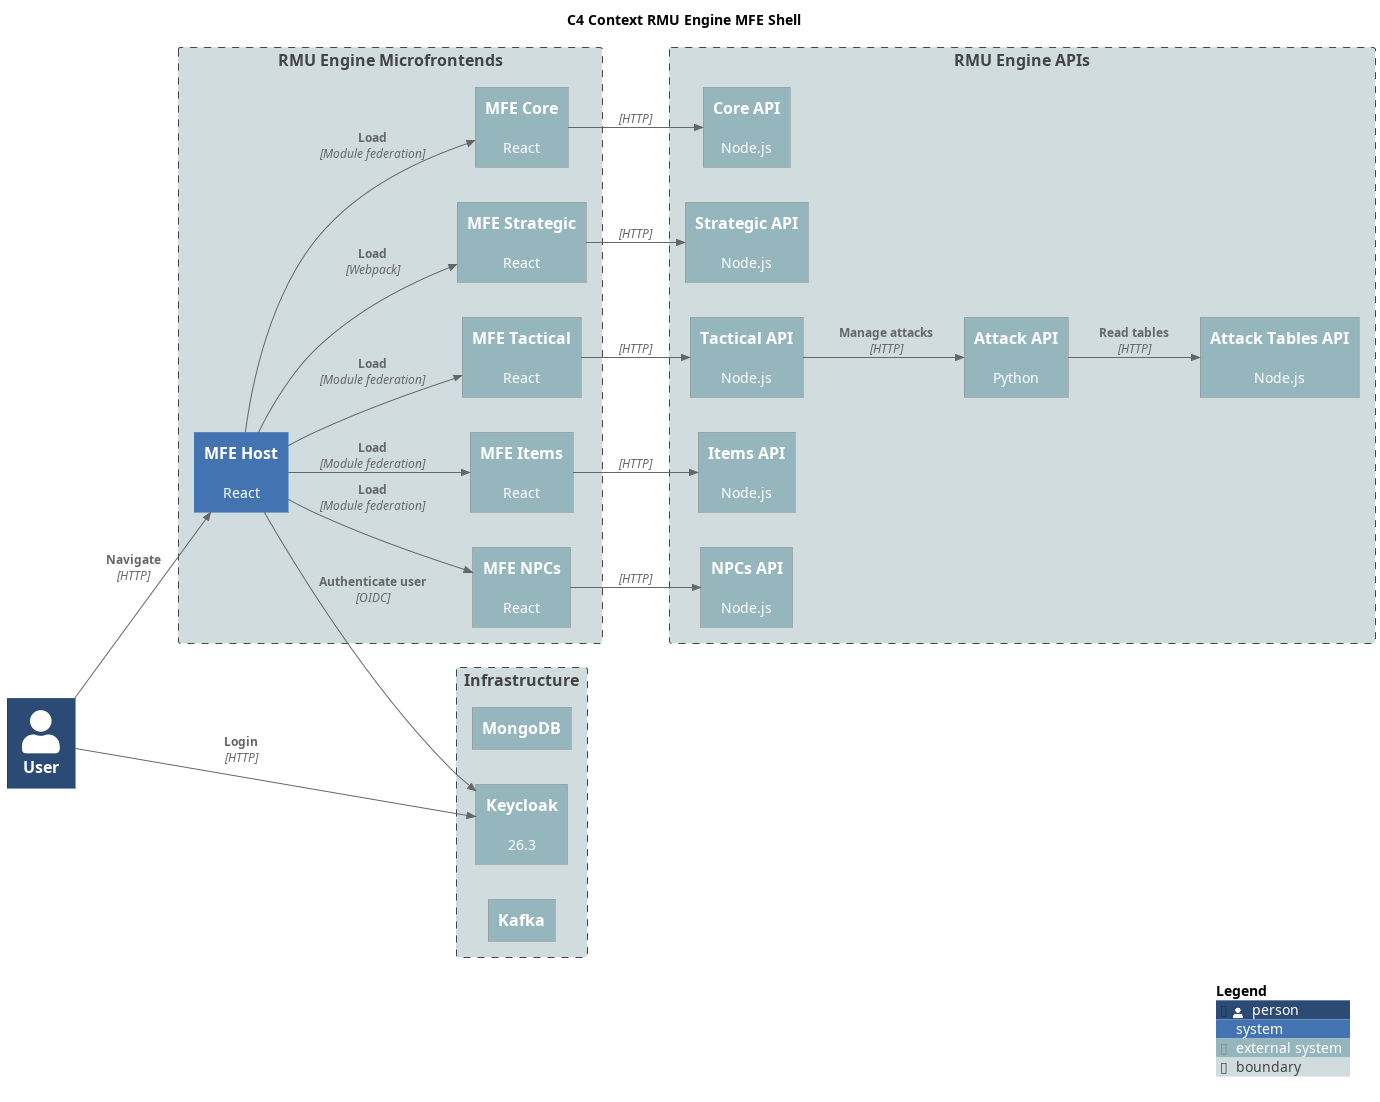

The diagram above was rendered by PlantUML. Its source (embedded in the PNG):
@startuml C4 Context RMU Engine MFE Shell
title C4 Context RMU Engine MFE Shell

!include https://raw.githubusercontent.com/plantuml-stdlib/C4-PlantUML/master/C4_Context.puml

LAYOUT_LEFT_RIGHT()

UpdateElementStyle(person, $bgColor="#2b4a74ff")
UpdateElementStyle(system, $bgColor="#4373b1ff")
UpdateElementStyle(external_system, $bgColor="#96b6beff")
UpdateElementStyle(boundary, $bgColor="#d1dcdfff")

Person(user, "User")

Boundary(frontend, "RMU Engine Microfrontends") {
    System(rmu_mfe_shell, "MFE Host", "React")
    System_Ext(rmu_mfe_core, "MFE Core", "React")
    System_Ext(rmu_mfe_strategic, "MFE Strategic", "React")
    System_Ext(rmu_mfe_tactical, "MFE Tactical", "React")
    System_Ext(rmu_mfe_items, "MFE Items", "React")
    System_Ext(rmu_mfe_npc, "MFE NPCs", "React")
}

Boundary(apis, "RMU Engine APIs") {
    System_Ext(rmu_api_core, "Core API", "Node.js")
    System_Ext(rmu_api_strategic, "Strategic API", "Node.js")
    System_Ext(rmu_api_tactical, "Tactical API", "Node.js")
    System_Ext(rmu_api_npc, "NPCs API", "Node.js")
    System_Ext(rmu_api_attack, "Attack API", "Python")
    System_Ext(rmu_api_items, "Items API", "Node.js")
    System_Ext(rmu_api_attack_tables, "Attack Tables API", "Node.js")
}

Boundary(infrastructure, "Infrastructure") {
    System_Ext(mongodb, "MongoDB", "")
    System_Ext(keycloak, "Keycloak", "26.3")
    System_Ext(kafka, "Kafka", "")
}

Rel(user, rmu_mfe_shell, "Navigate", "HTTP")
Rel(user, keycloak, "Login", "HTTP")

Rel(rmu_mfe_shell, keycloak, "Authenticate user", "OIDC")

Rel(rmu_mfe_shell, rmu_mfe_core, "Load", "Module federation")
Rel(rmu_mfe_shell, rmu_mfe_strategic, "Load", "Webpack")
Rel(rmu_mfe_shell, rmu_mfe_tactical, "Load", "Module federation")
Rel(rmu_mfe_shell, rmu_mfe_npc, "Load", "Module federation")
Rel(rmu_mfe_shell, rmu_mfe_items, "Load", "Module federation")

Rel(rmu_mfe_core, rmu_api_core, "", "HTTP")

Rel(rmu_mfe_strategic, rmu_api_strategic, "", "HTTP")

Rel(rmu_mfe_tactical, rmu_api_tactical, "", "HTTP")

Rel(rmu_mfe_items, rmu_api_items, "", "HTTP")

Rel(rmu_mfe_npc, rmu_api_npc, "", "HTTP")

Rel(rmu_api_tactical, rmu_api_attack, "Manage attacks", "HTTP")

Rel(rmu_api_attack, rmu_api_attack_tables, "Read tables", "HTTP")

SHOW_LEGEND()

@enduml